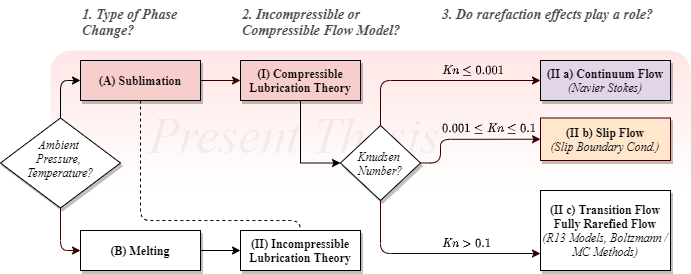

The diagram above was exported from draw.io. Its source (the exported page's mxGraphModel, read from the mxfile embedded in the PNG):
<mxGraphModel dx="1086" dy="806" grid="1" gridSize="10" guides="1" tooltips="1" connect="1" arrows="1" fold="1" page="1" pageScale="1" pageWidth="827" pageHeight="1169" math="1" shadow="0">
  <root>
    <mxCell id="0" />
    <mxCell id="1" parent="0" />
    <mxCell id="2" value="&lt;font style=&quot;font-size: 50px&quot; face=&quot;Palatino&quot;&gt;&lt;i&gt;Present Thesis&lt;/i&gt;&lt;/font&gt;" style="text;html=1;strokeColor=none;align=center;verticalAlign=middle;whiteSpace=wrap;rounded=0;shadow=0;glass=0;sketch=0;opacity=10;textOpacity=10;" vertex="1" parent="1">
      <mxGeometry x="108" y="220" width="510" height="90" as="geometry" />
    </mxCell>
    <mxCell id="3" value="" style="rounded=1;whiteSpace=wrap;html=1;strokeColor=none;shadow=0;sketch=0;glass=0;gradientColor=#ffffff;opacity=50;fillColor=#FFCCCC;" vertex="1" parent="1">
      <mxGeometry x="119" y="180" width="640" height="140" as="geometry" />
    </mxCell>
    <mxCell id="4" style="edgeStyle=orthogonalEdgeStyle;orthogonalLoop=1;jettySize=auto;html=1;exitX=0.5;exitY=1;exitDx=0;exitDy=0;entryX=0;entryY=0.5;entryDx=0;entryDy=0;fontFamily=Palatino;rounded=1;fillColor=#f5f5f5;strokeColor=#330000;" edge="1" source="6" target="26" parent="1">
      <mxGeometry relative="1" as="geometry">
        <mxPoint x="149" y="407.5" as="targetPoint" />
        <Array as="points">
          <mxPoint x="129" y="380" />
        </Array>
      </mxGeometry>
    </mxCell>
    <mxCell id="5" style="edgeStyle=orthogonalEdgeStyle;rounded=1;orthogonalLoop=1;jettySize=auto;html=1;exitX=0.5;exitY=0;exitDx=0;exitDy=0;entryX=0;entryY=0.5;entryDx=0;entryDy=0;fontFamily=Palatino;" edge="1" source="6" target="9" parent="1">
      <mxGeometry relative="1" as="geometry" />
    </mxCell>
    <mxCell id="6" value="&lt;div&gt;&lt;i&gt;Ambient &lt;br&gt;&lt;/i&gt;&lt;/div&gt;&lt;div&gt;&lt;i&gt;Pressure, &lt;br&gt;&lt;/i&gt;&lt;/div&gt;&lt;div&gt;&lt;i&gt;Temperature?&lt;br&gt;&lt;/i&gt;&lt;/div&gt;" style="rhombus;whiteSpace=wrap;html=1;fontFamily=Palatino;spacing=2;spacingTop=-10;shadow=1;" vertex="1" parent="1">
      <mxGeometry x="69" y="247.5" width="120" height="90" as="geometry" />
    </mxCell>
    <mxCell id="7" style="edgeStyle=orthogonalEdgeStyle;rounded=1;orthogonalLoop=1;jettySize=auto;html=1;exitX=0.5;exitY=1;exitDx=0;exitDy=0;entryX=0.5;entryY=0;entryDx=0;entryDy=0;fontFamily=Palatino;dashed=1;" edge="1" source="9" parent="1">
      <mxGeometry relative="1" as="geometry">
        <Array as="points">
          <mxPoint x="209" y="350" />
          <mxPoint x="369" y="350" />
        </Array>
        <mxPoint x="369" y="385" as="targetPoint" />
      </mxGeometry>
    </mxCell>
    <mxCell id="8" style="edgeStyle=orthogonalEdgeStyle;rounded=1;orthogonalLoop=1;jettySize=auto;html=1;exitX=1;exitY=0.5;exitDx=0;exitDy=0;entryX=0;entryY=0.5;entryDx=0;entryDy=0;strokeColor=#330000;fontFamily=Palatino;" edge="1" source="9" target="11" parent="1">
      <mxGeometry relative="1" as="geometry" />
    </mxCell>
    <mxCell id="9" value="&lt;b&gt;(A) Sublimation&lt;/b&gt;" style="rounded=0;whiteSpace=wrap;html=1;fontFamily=Palatino;labelBackgroundColor=none;fillColor=#f8cecc;shadow=1;" vertex="1" parent="1">
      <mxGeometry x="149" y="190" width="120" height="40" as="geometry" />
    </mxCell>
    <mxCell id="10" style="edgeStyle=orthogonalEdgeStyle;rounded=0;orthogonalLoop=1;jettySize=auto;html=1;exitX=0.5;exitY=1;exitDx=0;exitDy=0;entryX=0;entryY=0.5;entryDx=0;entryDy=0;" edge="1" source="11" target="14" parent="1">
      <mxGeometry relative="1" as="geometry">
        <Array as="points">
          <mxPoint x="369" y="293" />
        </Array>
      </mxGeometry>
    </mxCell>
    <mxCell id="11" value="&lt;b&gt;(I) Compressible Lubrication Theory&lt;/b&gt;" style="rounded=0;whiteSpace=wrap;html=1;labelBackgroundColor=none;fontFamily=Palatino;shadow=1;fillColor=#f8cecc;strokeColor=#080303;" vertex="1" parent="1">
      <mxGeometry x="309" y="190" width="120" height="40" as="geometry" />
    </mxCell>
    <mxCell id="12" style="edgeStyle=orthogonalEdgeStyle;rounded=1;orthogonalLoop=1;jettySize=auto;html=1;exitX=1;exitY=0.5;exitDx=0;exitDy=0;entryX=0;entryY=0.5;entryDx=0;entryDy=0;strokeColor=#330000;fontFamily=Palatino;" edge="1" source="14" target="16" parent="1">
      <mxGeometry relative="1" as="geometry">
        <Array as="points">
          <mxPoint x="509" y="293" />
          <mxPoint x="509" y="269" />
        </Array>
        <mxPoint x="379" y="560" as="sourcePoint" />
      </mxGeometry>
    </mxCell>
    <mxCell id="13" style="edgeStyle=orthogonalEdgeStyle;rounded=1;orthogonalLoop=1;jettySize=auto;html=1;exitX=0.5;exitY=1;exitDx=0;exitDy=0;strokeColor=#330000;fontFamily=Palatino;" edge="1" source="14" target="17" parent="1">
      <mxGeometry relative="1" as="geometry">
        <Array as="points">
          <mxPoint x="449" y="383" />
        </Array>
        <mxPoint x="399" y="541.25" as="sourcePoint" />
      </mxGeometry>
    </mxCell>
    <mxCell id="14" value="&lt;div&gt;&lt;i&gt;Knudsen &lt;br&gt;&lt;/i&gt;&lt;/div&gt;&lt;div&gt;&lt;i&gt;Number?&lt;/i&gt;&lt;/div&gt;" style="rhombus;whiteSpace=wrap;html=1;fontFamily=Palatino;shadow=1;" vertex="1" parent="1">
      <mxGeometry x="409" y="255" width="80" height="75" as="geometry" />
    </mxCell>
    <mxCell id="15" value="&lt;div style=&quot;text-align: left&quot;&gt;&lt;b&gt;(II a)&lt;/b&gt; &lt;b&gt;Continuum Flow&lt;/b&gt;&lt;/div&gt;&lt;div&gt;&lt;i&gt;(Navier Stokes)&lt;/i&gt;&lt;b&gt;&lt;br&gt;&lt;/b&gt;&lt;/div&gt;" style="rounded=0;whiteSpace=wrap;html=1;labelBackgroundColor=none;fontFamily=Palatino;fillColor=#e1d5e7;shadow=1;" vertex="1" parent="1">
      <mxGeometry x="609" y="190" width="130" height="40" as="geometry" />
    </mxCell>
    <mxCell id="16" value="&lt;div&gt;&lt;b&gt;(II b)&lt;/b&gt; &lt;b&gt;Slip Flow&lt;br&gt;&lt;/b&gt;&lt;/div&gt;&lt;div&gt;&lt;i&gt;(Slip Boundary Cond.)&lt;/i&gt;&lt;b&gt;&lt;br&gt;&lt;/b&gt;&lt;/div&gt;" style="rounded=0;whiteSpace=wrap;html=1;labelBackgroundColor=none;fontFamily=Palatino;fillColor=#ffe6cc;strokeColor=#330000;shadow=1;" vertex="1" parent="1">
      <mxGeometry x="609" y="247.5" width="130" height="42.5" as="geometry" />
    </mxCell>
    <mxCell id="17" value="&lt;div&gt;&lt;b&gt;(II c)&lt;/b&gt; &lt;b&gt;Transition Flow&lt;br&gt;&lt;/b&gt;&lt;/div&gt;&lt;div&gt;&lt;b&gt;Fully Rarefied Flow&lt;/b&gt;&lt;/div&gt;&lt;div&gt;&lt;i&gt;&lt;font style=&quot;font-size: 12px&quot;&gt;(R13 Models, Boltzmann / MC Methods)&lt;/font&gt;&lt;/i&gt;&lt;b style=&quot;font-size: 10px&quot;&gt;&lt;br&gt;&lt;/b&gt;&lt;/div&gt;" style="rounded=0;whiteSpace=wrap;html=1;labelBackgroundColor=none;fontFamily=Palatino;shadow=1;" vertex="1" parent="1">
      <mxGeometry x="609" y="320" width="130" height="80" as="geometry" />
    </mxCell>
    <mxCell id="18" value="$$0.001\le\textit{Kn}\le 0.1$$ " style="text;html=1;strokeColor=none;fillColor=none;align=center;verticalAlign=middle;whiteSpace=wrap;rounded=0;labelBackgroundColor=none;fontFamily=Palatino;" vertex="1" parent="1">
      <mxGeometry x="513" y="240" width="90" height="35" as="geometry" />
    </mxCell>
    <mxCell id="19" style="edgeStyle=orthogonalEdgeStyle;rounded=1;orthogonalLoop=1;jettySize=auto;html=1;exitX=0.5;exitY=0;exitDx=0;exitDy=0;strokeColor=#330000;fontFamily=Palatino;entryX=0;entryY=0.5;entryDx=0;entryDy=0;" edge="1" source="14" target="15" parent="1">
      <mxGeometry relative="1" as="geometry">
        <mxPoint x="359" y="541.25" as="sourcePoint" />
        <mxPoint x="239" y="630" as="targetPoint" />
        <Array as="points">
          <mxPoint x="449" y="210" />
        </Array>
      </mxGeometry>
    </mxCell>
    <mxCell id="20" value="$$\textit{Kn}\le 0.001$$ " style="text;html=1;strokeColor=none;fillColor=none;align=left;verticalAlign=middle;whiteSpace=wrap;rounded=0;labelBackgroundColor=none;fontFamily=Palatino;" vertex="1" parent="1">
      <mxGeometry x="509" y="185" width="80" height="30" as="geometry" />
    </mxCell>
    <mxCell id="21" value="$$\textit{Kn}\gt 0.1$$ " style="text;html=1;strokeColor=none;fillColor=none;align=left;verticalAlign=middle;whiteSpace=wrap;rounded=0;labelBackgroundColor=none;fontFamily=Palatino;" vertex="1" parent="1">
      <mxGeometry x="509" y="355" width="80" height="35" as="geometry" />
    </mxCell>
    <mxCell id="22" value="&lt;font face=&quot;Palatino&quot; size=&quot;1&quot;&gt;&lt;b style=&quot;font-size: 14px&quot;&gt;&lt;i&gt;1. Type of Phase Change?&lt;/i&gt;&lt;/b&gt;&lt;/font&gt;" style="text;html=1;align=left;verticalAlign=top;whiteSpace=wrap;rounded=0;fontColor=#4D4D4D;labelPosition=center;verticalLabelPosition=middle;" vertex="1" parent="1">
      <mxGeometry x="149" y="130" width="150" height="60" as="geometry" />
    </mxCell>
    <mxCell id="23" value="&lt;font face=&quot;Palatino&quot; size=&quot;1&quot;&gt;&lt;b style=&quot;font-size: 14px&quot;&gt;&lt;i&gt;2. Incompressible or Compressible Flow Model?&lt;/i&gt;&lt;/b&gt;&lt;/font&gt;" style="text;html=1;strokeColor=none;fillColor=none;align=left;verticalAlign=top;whiteSpace=wrap;rounded=0;fontColor=#4D4D4D;" vertex="1" parent="1">
      <mxGeometry x="309" y="130" width="170" height="60" as="geometry" />
    </mxCell>
    <mxCell id="24" value="&lt;font face=&quot;Palatino&quot; size=&quot;1&quot;&gt;&lt;b style=&quot;font-size: 14px&quot;&gt;&lt;i&gt;3. Do rarefaction effects play a role?&lt;/i&gt;&lt;/b&gt;&lt;/font&gt;" style="text;html=1;strokeColor=none;fillColor=none;align=left;verticalAlign=top;whiteSpace=wrap;rounded=0;labelBackgroundColor=#ffffff;fontColor=#4D4D4D;" vertex="1" parent="1">
      <mxGeometry x="509" y="130" width="235" height="30" as="geometry" />
    </mxCell>
    <mxCell id="25" style="edgeStyle=orthogonalEdgeStyle;rounded=0;orthogonalLoop=1;jettySize=auto;html=1;exitX=1;exitY=0.5;exitDx=0;exitDy=0;entryX=0;entryY=0.5;entryDx=0;entryDy=0;" edge="1" source="26" target="27" parent="1">
      <mxGeometry relative="1" as="geometry" />
    </mxCell>
    <mxCell id="26" value="&lt;b&gt;(B) Melting&lt;br&gt;&lt;/b&gt;" style="rounded=0;whiteSpace=wrap;html=1;fontFamily=Palatino;labelBackgroundColor=none;shadow=1;align=center;fillColor=#FFFFFF;spacingLeft=0;" vertex="1" parent="1">
      <mxGeometry x="149" y="360" width="120" height="40" as="geometry" />
    </mxCell>
    <mxCell id="27" value="&lt;b&gt;(II) Incompressible Lubrication Theory&lt;/b&gt;" style="rounded=0;whiteSpace=wrap;html=1;labelBackgroundColor=none;fontFamily=Palatino;shadow=1;align=center;" vertex="1" parent="1">
      <mxGeometry x="309" y="360" width="120" height="40" as="geometry" />
    </mxCell>
  </root>
</mxGraphModel>